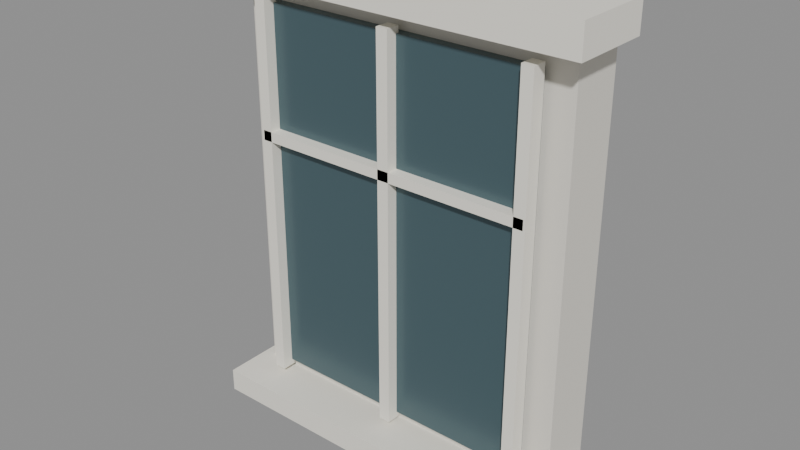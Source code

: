# Source: villa-bay.blend  (saved by Blender 4.2.66; exported with 4.5.12 LTS)
import bpy
from mathutils import Matrix  # noqa: F401  (used for matrix-valued properties, if any)

bpy.ops.wm.read_factory_settings(use_empty=True)
scene = bpy.context.scene
scene.name = 'Scene'

# ---- materials (node trees are filled in below, after node groups)
mat_stone = bpy.data.materials.new('stone')
mat_stone.diffuse_color = (0.76, 0.73, 0.66, 1.0)
mat_glass = bpy.data.materials.new('glass')
mat_glass.diffuse_color = (0.075, 0.13, 0.15, 1.0)
mat_marble = bpy.data.materials.new('marble')
mat_marble.diffuse_color = (0.91, 0.88, 0.79, 1.0)

# ---- material node trees
mat_stone.use_nodes = True; mat_stone.node_tree.nodes.clear()
_N = mat_stone.node_tree.nodes; _L = mat_stone.node_tree.links
n0 = _N.new('ShaderNodeBsdfPrincipled'); n0.name = 'Principled BSDF'; n0.location = (10, 300)
n0.inputs[0].default_value = (0.76, 0.73, 0.66, 1.0)
n0.inputs[2].default_value = 0.83
n1 = _N.new('ShaderNodeOutputMaterial'); n1.name = 'Material Output'; n1.location = (300, 300)
_L.new(n0.outputs[0], n1.inputs[0])
n1.is_active_output = True
mat_glass.use_nodes = True; mat_glass.node_tree.nodes.clear()
_N = mat_glass.node_tree.nodes; _L = mat_glass.node_tree.links
n0 = _N.new('ShaderNodeBsdfPrincipled'); n0.name = 'Principled BSDF'; n0.location = (10, 300)
n0.inputs[0].default_value = (0.075, 0.13, 0.15, 1.0)
n0.inputs[1].default_value = 0.25
n0.inputs[2].default_value = 0.28
n1 = _N.new('ShaderNodeOutputMaterial'); n1.name = 'Material Output'; n1.location = (300, 300)
_L.new(n0.outputs[0], n1.inputs[0])
n1.is_active_output = True
mat_marble.use_nodes = True; mat_marble.node_tree.nodes.clear()
_N = mat_marble.node_tree.nodes; _L = mat_marble.node_tree.links
n0 = _N.new('ShaderNodeBsdfPrincipled'); n0.name = 'Principled BSDF'; n0.location = (10, 300)
n0.inputs[0].default_value = (0.91, 0.88, 0.79, 1.0)
n0.inputs[2].default_value = 0.68
n1 = _N.new('ShaderNodeOutputMaterial'); n1.name = 'Material Output'; n1.location = (300, 300)
_L.new(n0.outputs[0], n1.inputs[0])
n1.is_active_output = True

# ---- meshes
me_villa_window_reveal = bpy.data.meshes.new('Villa window reveal')
me_villa_window_reveal.from_pydata([(-0.95, -0.15, -1.2), (0.95, -0.15, -1.2), (0.95, 0.15, -1.2), (-0.95, 0.15, -1.2), (-0.95, -0.15, 1.2), (0.95, -0.15, 1.2), (0.95, 0.15, 1.2), (-0.95, 0.15, 1.2)], [], [(0, 3, 2, 1), (4, 5, 6, 7), (0, 1, 5, 4), (1, 2, 6, 5), (2, 3, 7, 6), (3, 0, 4, 7)])
me_villa_window_reveal.materials.append(mat_stone)
me_villa_window_reveal.update()
me_villa_recessed_glazing = bpy.data.meshes.new('Villa recessed glazing')
me_villa_recessed_glazing.from_pydata([(-0.79, -0.0275, -1.04), (0.79, -0.0275, -1.04), (0.79, 0.0275, -1.04), (-0.79, 0.0275, -1.04), (-0.79, -0.0275, 1.04), (0.79, -0.0275, 1.04), (0.79, 0.0275, 1.04), (-0.79, 0.0275, 1.04)], [], [(0, 3, 2, 1), (4, 5, 6, 7), (0, 1, 5, 4), (1, 2, 6, 5), (2, 3, 7, 6), (3, 0, 4, 7)])
me_villa_recessed_glazing.materials.append(mat_glass)
me_villa_recessed_glazing.update()
me_villa_mullion = bpy.data.meshes.new('Villa mullion')
me_villa_mullion.from_pydata([(-0.0325, -0.04, -1.075), (0.0325, -0.04, -1.075), (0.0325, 0.04, -1.075), (-0.0325, 0.04, -1.075), (-0.0325, -0.04, 1.075), (0.0325, -0.04, 1.075), (0.0325, 0.04, 1.075), (-0.0325, 0.04, 1.075)], [], [(0, 3, 2, 1), (4, 5, 6, 7), (0, 1, 5, 4), (1, 2, 6, 5), (2, 3, 7, 6), (3, 0, 4, 7)])
me_villa_mullion.materials.append(mat_marble)
me_villa_mullion.update()
me_villa_mullion_001 = bpy.data.meshes.new('Villa mullion.001')
me_villa_mullion_001.from_pydata([(-0.0325, -0.04, -1.075), (0.0325, -0.04, -1.075), (0.0325, 0.04, -1.075), (-0.0325, 0.04, -1.075), (-0.0325, -0.04, 1.075), (0.0325, -0.04, 1.075), (0.0325, 0.04, 1.075), (-0.0325, 0.04, 1.075)], [], [(0, 3, 2, 1), (4, 5, 6, 7), (0, 1, 5, 4), (1, 2, 6, 5), (2, 3, 7, 6), (3, 0, 4, 7)])
me_villa_mullion_001.materials.append(mat_marble)
me_villa_mullion_001.update()
me_villa_mullion_002 = bpy.data.meshes.new('Villa mullion.002')
me_villa_mullion_002.from_pydata([(-0.0325, -0.04, -1.075), (0.0325, -0.04, -1.075), (0.0325, 0.04, -1.075), (-0.0325, 0.04, -1.075), (-0.0325, -0.04, 1.075), (0.0325, -0.04, 1.075), (0.0325, 0.04, 1.075), (-0.0325, 0.04, 1.075)], [], [(0, 3, 2, 1), (4, 5, 6, 7), (0, 1, 5, 4), (1, 2, 6, 5), (2, 3, 7, 6), (3, 0, 4, 7)])
me_villa_mullion_002.materials.append(mat_marble)
me_villa_mullion_002.update()
me_villa_transom = bpy.data.meshes.new('Villa transom')
me_villa_transom.from_pydata([(-0.8, -0.04, -0.0275), (0.8, -0.04, -0.0275), (0.8, 0.04, -0.0275), (-0.8, 0.04, -0.0275), (-0.8, -0.04, 0.0275), (0.8, -0.04, 0.0275), (0.8, 0.04, 0.0275), (-0.8, 0.04, 0.0275)], [], [(0, 3, 2, 1), (4, 5, 6, 7), (0, 1, 5, 4), (1, 2, 6, 5), (2, 3, 7, 6), (3, 0, 4, 7)])
me_villa_transom.materials.append(mat_marble)
me_villa_transom.update()
me_projecting_limestone_sill = bpy.data.meshes.new('Projecting limestone sill')
me_projecting_limestone_sill.from_pydata([(-1.01, -0.28, -0.065), (1.01, -0.28, -0.065), (1.01, 0.28, -0.065), (-1.01, 0.28, -0.065), (-1.01, -0.28, 0.065), (1.01, -0.28, 0.065), (1.01, 0.28, 0.065), (-1.01, 0.28, 0.065)], [], [(0, 3, 2, 1), (4, 5, 6, 7), (0, 1, 5, 4), (1, 2, 6, 5), (2, 3, 7, 6), (3, 0, 4, 7)])
me_projecting_limestone_sill.materials.append(mat_marble)
me_projecting_limestone_sill.update()
me_lintel_molding = bpy.data.meshes.new('Lintel molding')
me_lintel_molding.from_pydata([(-1.06, -0.225, -0.085), (1.06, -0.225, -0.085), (1.06, 0.225, -0.085), (-1.06, 0.225, -0.085), (-1.06, -0.225, 0.085), (1.06, -0.225, 0.085), (1.06, 0.225, 0.085), (-1.06, 0.225, 0.085)], [], [(0, 3, 2, 1), (4, 5, 6, 7), (0, 1, 5, 4), (1, 2, 6, 5), (2, 3, 7, 6), (3, 0, 4, 7)])
me_lintel_molding.materials.append(mat_marble)
me_lintel_molding.update()

# ---- objects
ob_villa_window_reveal = bpy.data.objects.new('Villa window reveal', me_villa_window_reveal)
ob_villa_recessed_glazing = bpy.data.objects.new('Villa recessed glazing', me_villa_recessed_glazing)
ob_villa_mullion = bpy.data.objects.new('Villa mullion', me_villa_mullion)
ob_villa_mullion_001 = bpy.data.objects.new('Villa mullion.001', me_villa_mullion_001)
ob_villa_mullion_002 = bpy.data.objects.new('Villa mullion.002', me_villa_mullion_002)
ob_villa_transom = bpy.data.objects.new('Villa transom', me_villa_transom)
ob_projecting_limestone_sill = bpy.data.objects.new('Projecting limestone sill', me_projecting_limestone_sill)
ob_lintel_molding = bpy.data.objects.new('Lintel molding', me_lintel_molding)

# ---- transforms, parenting, visibility, modifiers, constraints
ob_villa_window_reveal.location = (0.0, 0.0, 1.1)
ob_villa_recessed_glazing.location = (0.0, -0.18, 1.1)
ob_villa_mullion.location = (-0.78, -0.23, 1.1)
ob_villa_mullion_001.location = (0.0, -0.23, 1.1)
ob_villa_mullion_002.location = (0.78, -0.23, 1.1)
ob_villa_transom.location = (0.0, -0.23, 1.45)
ob_projecting_limestone_sill.location = (0.0, -0.15, -0.08)
ob_lintel_molding.location = (0.0, -0.1, 2.34)

# ---- collection membership
scene.collection.objects.link(ob_villa_window_reveal)
scene.collection.objects.link(ob_villa_recessed_glazing)
scene.collection.objects.link(ob_villa_mullion)
scene.collection.objects.link(ob_villa_mullion_001)
scene.collection.objects.link(ob_villa_mullion_002)
scene.collection.objects.link(ob_villa_transom)
scene.collection.objects.link(ob_projecting_limestone_sill)
scene.collection.objects.link(ob_lintel_molding)

# ---- scene / render settings (as saved in the file)
scene.frame_start = 1; scene.frame_end = 250; scene.frame_set(1)
scene.render.engine = 'BLENDER_EEVEE_NEXT'
bpy.context.view_layer.update()

# ---- added for rendering (the .blend has no active camera and no usable light): camera, sun + grey world if the file has none
cam_auto = bpy.data.cameras.new('AutoCamera')
cam_auto.lens = 50.0
cam_auto.sensor_width = 36.0
cam_auto.clip_end = 1000.0
ob_auto_camera = bpy.data.objects.new('AutoCamera', cam_auto)
scene.collection.objects.link(ob_auto_camera)
ob_auto_camera.location = (3.12881, -3.89457, 3.64304)
ob_auto_camera.rotation_euler = (1.09748, -7.21219e-08, 0.694738)
scene.camera = ob_auto_camera
light_auto_sun = bpy.data.lights.new('AutoSun', 'SUN')
light_auto_sun.energy = 3.0
light_auto_sun.angle = 0.0523599
ob_auto_sun = bpy.data.objects.new('AutoSun', light_auto_sun)
scene.collection.objects.link(ob_auto_sun)
ob_auto_sun.rotation_euler = (0.872665, 0.174533, 0.523599)
if scene.world is None:
    world_auto = bpy.data.worlds.new('AutoWorld')
    world_auto.color = (0.3, 0.3, 0.3)
    scene.world = world_auto
bpy.context.view_layer.update()
